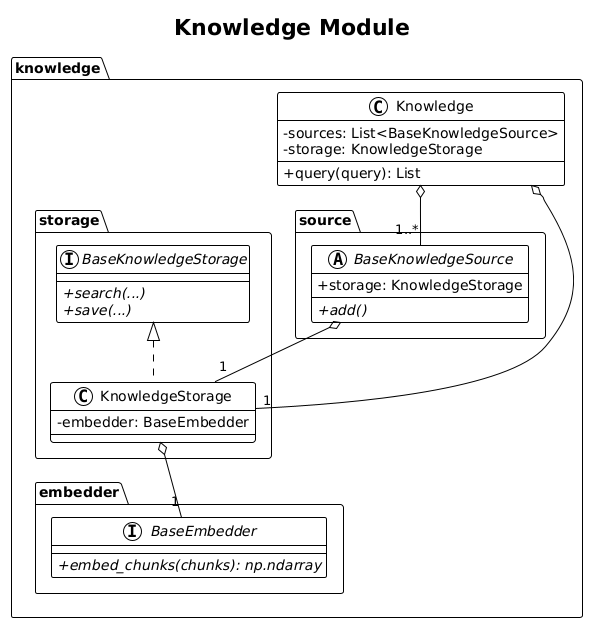

The diagram above was rendered by PlantUML. Its source (embedded in the PNG):
@startuml
!theme plain
skinparam classAttributeIconSize 0
title Knowledge Module

package "knowledge" {
  class Knowledge {
    - sources: List<BaseKnowledgeSource>
    - storage: KnowledgeStorage
    + query(query): List
  }

  package "source" {
    abstract class BaseKnowledgeSource {
      + storage: KnowledgeStorage
      + {abstract} add()
    }
  }

  package "storage" {
    interface BaseKnowledgeStorage {
      + {abstract} search(...)
      + {abstract} save(...)
    }
    class KnowledgeStorage implements BaseKnowledgeStorage {
      - embedder: BaseEmbedder
    }
  }

  package "embedder" {
    interface BaseEmbedder {
       + {abstract} embed_chunks(chunks): np.ndarray
    }
  }
}

Knowledge o-- "1..*" BaseKnowledgeSource
Knowledge o-- "1" KnowledgeStorage
BaseKnowledgeSource o-- "1" KnowledgeStorage
KnowledgeStorage o-- "1" BaseEmbedder
@enduml